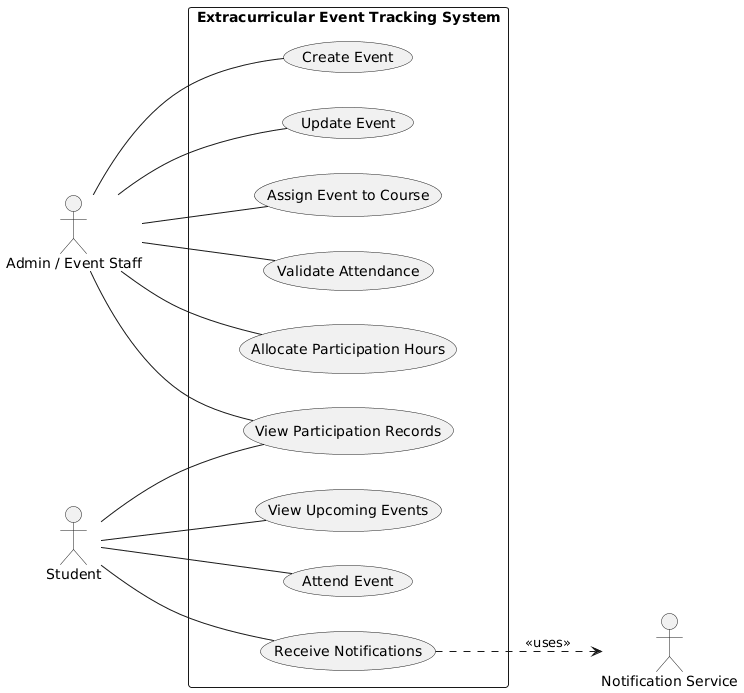

The diagram above was rendered by PlantUML. Its source (embedded in the PNG):
@startuml
left to right direction
skinparam packageStyle rectangle

actor "Admin / Event Staff" as Admin
actor Student
actor "Notification Service" as Notify

rectangle "Extracurricular Event Tracking System" {

  Admin -- (Create Event)
  Admin -- (Update Event)
  Admin -- (Assign Event to Course)
  Admin -- (Validate Attendance)
  Admin -- (Allocate Participation Hours)
  Admin -- (View Participation Records)

  Student -- (View Upcoming Events)
  Student -- (Attend Event)
  Student -- (View Participation Records)
  Student -- (Receive Notifications)

  (Receive Notifications) ..> Notify : <<uses>>
}
@enduml